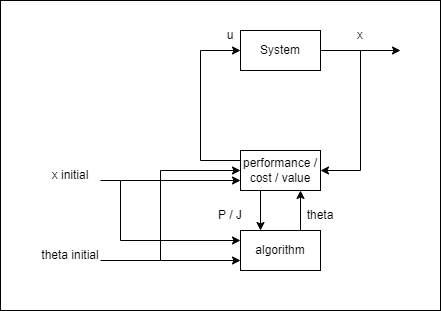

The diagram above was exported from draw.io. Its source (the exported page's mxGraphModel, read from the mxfile embedded in the PNG):
<mxGraphModel dx="1098" dy="826" grid="1" gridSize="10" guides="1" tooltips="1" connect="1" arrows="1" fold="1" page="1" pageScale="1" pageWidth="850" pageHeight="1100" math="0" shadow="0">
  <root>
    <mxCell id="0" />
    <mxCell id="1" parent="0" />
    <mxCell id="Bwy4fofsBDeQpx-u4jPV-1" value="System" style="rounded=0;whiteSpace=wrap;html=1;" parent="1" vertex="1">
      <mxGeometry x="440" y="200" width="80" height="40" as="geometry" />
    </mxCell>
    <mxCell id="Bwy4fofsBDeQpx-u4jPV-2" value="performance / cost / value" style="rounded=0;whiteSpace=wrap;html=1;" parent="1" vertex="1">
      <mxGeometry x="440" y="320" width="80" height="40" as="geometry" />
    </mxCell>
    <mxCell id="Bwy4fofsBDeQpx-u4jPV-3" value="algorithm" style="rounded=0;whiteSpace=wrap;html=1;" parent="1" vertex="1">
      <mxGeometry x="440" y="400" width="80" height="40" as="geometry" />
    </mxCell>
    <mxCell id="Bwy4fofsBDeQpx-u4jPV-7" value="" style="endArrow=classic;html=1;rounded=0;exitX=1;exitY=0.5;exitDx=0;exitDy=0;entryX=1;entryY=0.5;entryDx=0;entryDy=0;" parent="1" source="Bwy4fofsBDeQpx-u4jPV-1" target="Bwy4fofsBDeQpx-u4jPV-2" edge="1">
      <mxGeometry width="50" height="50" relative="1" as="geometry">
        <mxPoint x="590" y="240" as="sourcePoint" />
        <mxPoint x="640" y="190" as="targetPoint" />
        <Array as="points">
          <mxPoint x="560" y="220" />
          <mxPoint x="560" y="340" />
        </Array>
      </mxGeometry>
    </mxCell>
    <mxCell id="Bwy4fofsBDeQpx-u4jPV-8" value="" style="endArrow=classic;html=1;rounded=0;entryX=0;entryY=0.5;entryDx=0;entryDy=0;exitX=0;exitY=0.25;exitDx=0;exitDy=0;" parent="1" source="Bwy4fofsBDeQpx-u4jPV-2" target="Bwy4fofsBDeQpx-u4jPV-1" edge="1">
      <mxGeometry width="50" height="50" relative="1" as="geometry">
        <mxPoint x="400" y="270" as="sourcePoint" />
        <mxPoint x="450" y="220" as="targetPoint" />
        <Array as="points">
          <mxPoint x="400" y="330" />
          <mxPoint x="400" y="220" />
        </Array>
      </mxGeometry>
    </mxCell>
    <mxCell id="Bwy4fofsBDeQpx-u4jPV-10" value="u" style="text;html=1;strokeColor=none;fillColor=none;align=center;verticalAlign=middle;whiteSpace=wrap;rounded=0;" parent="1" vertex="1">
      <mxGeometry x="400" y="190" width="60" height="30" as="geometry" />
    </mxCell>
    <mxCell id="Bwy4fofsBDeQpx-u4jPV-11" value="x" style="text;html=1;strokeColor=none;fillColor=none;align=center;verticalAlign=middle;whiteSpace=wrap;rounded=0;" parent="1" vertex="1">
      <mxGeometry x="530" y="190" width="60" height="30" as="geometry" />
    </mxCell>
    <mxCell id="Bwy4fofsBDeQpx-u4jPV-12" value="" style="endArrow=classic;html=1;rounded=0;" parent="1" edge="1">
      <mxGeometry width="50" height="50" relative="1" as="geometry">
        <mxPoint x="560" y="220" as="sourcePoint" />
        <mxPoint x="600" y="220" as="targetPoint" />
      </mxGeometry>
    </mxCell>
    <mxCell id="Bwy4fofsBDeQpx-u4jPV-13" value="" style="endArrow=classic;html=1;rounded=0;entryX=0.75;entryY=1;entryDx=0;entryDy=0;exitX=0.75;exitY=0;exitDx=0;exitDy=0;" parent="1" source="Bwy4fofsBDeQpx-u4jPV-3" target="Bwy4fofsBDeQpx-u4jPV-2" edge="1">
      <mxGeometry width="50" height="50" relative="1" as="geometry">
        <mxPoint x="500" y="400" as="sourcePoint" />
        <mxPoint x="500" y="360" as="targetPoint" />
      </mxGeometry>
    </mxCell>
    <mxCell id="Bwy4fofsBDeQpx-u4jPV-14" value="theta" style="text;html=1;strokeColor=none;fillColor=none;align=center;verticalAlign=middle;whiteSpace=wrap;rounded=0;" parent="1" vertex="1">
      <mxGeometry x="490" y="370" width="60" height="30" as="geometry" />
    </mxCell>
    <mxCell id="Bwy4fofsBDeQpx-u4jPV-15" value="" style="endArrow=classic;html=1;rounded=0;entryX=0.25;entryY=0;entryDx=0;entryDy=0;exitX=0.25;exitY=1;exitDx=0;exitDy=0;" parent="1" source="Bwy4fofsBDeQpx-u4jPV-2" target="Bwy4fofsBDeQpx-u4jPV-3" edge="1">
      <mxGeometry width="50" height="50" relative="1" as="geometry">
        <mxPoint x="455" y="370" as="sourcePoint" />
        <mxPoint x="405" y="420" as="targetPoint" />
      </mxGeometry>
    </mxCell>
    <mxCell id="Bwy4fofsBDeQpx-u4jPV-16" value="P / J" style="text;html=1;strokeColor=none;fillColor=none;align=center;verticalAlign=middle;whiteSpace=wrap;rounded=0;" parent="1" vertex="1">
      <mxGeometry x="400" y="370" width="60" height="30" as="geometry" />
    </mxCell>
    <mxCell id="Bwy4fofsBDeQpx-u4jPV-18" value="" style="endArrow=classic;html=1;rounded=0;entryX=0;entryY=0.75;entryDx=0;entryDy=0;" parent="1" target="Bwy4fofsBDeQpx-u4jPV-3" edge="1">
      <mxGeometry width="50" height="50" relative="1" as="geometry">
        <mxPoint x="300" y="430" as="sourcePoint" />
        <mxPoint x="370" y="410" as="targetPoint" />
        <Array as="points">
          <mxPoint x="360" y="430" />
        </Array>
      </mxGeometry>
    </mxCell>
    <mxCell id="Bwy4fofsBDeQpx-u4jPV-19" value="" style="endArrow=classic;html=1;rounded=0;entryX=0;entryY=0.5;entryDx=0;entryDy=0;" parent="1" target="Bwy4fofsBDeQpx-u4jPV-2" edge="1">
      <mxGeometry width="50" height="50" relative="1" as="geometry">
        <mxPoint x="360" y="430" as="sourcePoint" />
        <mxPoint x="390" y="340" as="targetPoint" />
        <Array as="points">
          <mxPoint x="360" y="340" />
        </Array>
      </mxGeometry>
    </mxCell>
    <mxCell id="Bwy4fofsBDeQpx-u4jPV-20" value="" style="endArrow=classic;html=1;rounded=0;entryX=0;entryY=0.75;entryDx=0;entryDy=0;" parent="1" target="Bwy4fofsBDeQpx-u4jPV-2" edge="1">
      <mxGeometry width="50" height="50" relative="1" as="geometry">
        <mxPoint x="320" y="350" as="sourcePoint" />
        <mxPoint x="430" y="350" as="targetPoint" />
        <Array as="points" />
      </mxGeometry>
    </mxCell>
    <mxCell id="Bwy4fofsBDeQpx-u4jPV-21" value="" style="endArrow=classic;html=1;rounded=0;entryX=0;entryY=0.25;entryDx=0;entryDy=0;" parent="1" target="Bwy4fofsBDeQpx-u4jPV-3" edge="1">
      <mxGeometry width="50" height="50" relative="1" as="geometry">
        <mxPoint x="300" y="350" as="sourcePoint" />
        <mxPoint x="440" y="410" as="targetPoint" />
        <Array as="points">
          <mxPoint x="320" y="350" />
          <mxPoint x="320" y="410" />
        </Array>
      </mxGeometry>
    </mxCell>
    <mxCell id="Bwy4fofsBDeQpx-u4jPV-22" value="x initial" style="text;html=1;strokeColor=none;fillColor=none;align=center;verticalAlign=middle;whiteSpace=wrap;rounded=0;" parent="1" vertex="1">
      <mxGeometry x="240" y="330" width="60" height="30" as="geometry" />
    </mxCell>
    <mxCell id="Bwy4fofsBDeQpx-u4jPV-23" value="theta initial" style="text;html=1;strokeColor=none;fillColor=none;align=center;verticalAlign=middle;whiteSpace=wrap;rounded=0;" parent="1" vertex="1">
      <mxGeometry x="240" y="410" width="60" height="30" as="geometry" />
    </mxCell>
    <mxCell id="iQqW6SSRuvkUGBbJ-FG--1" value="" style="rounded=0;whiteSpace=wrap;html=1;fillColor=none;" parent="1" vertex="1">
      <mxGeometry x="200" y="170" width="440" height="310" as="geometry" />
    </mxCell>
  </root>
</mxGraphModel>